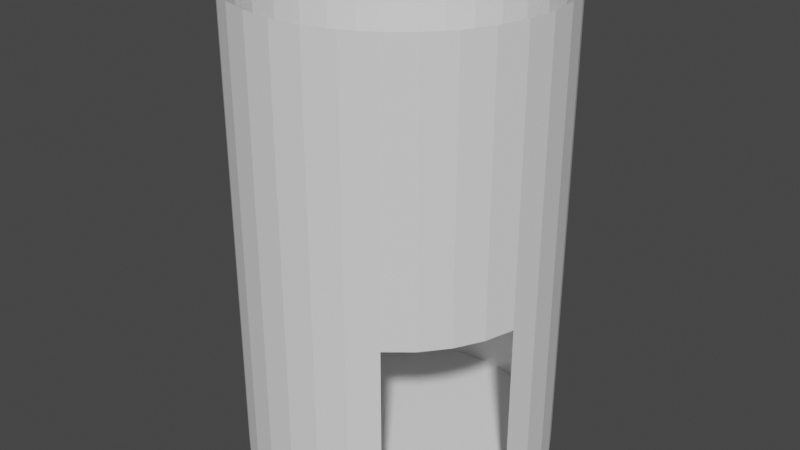 # Source: hollowcylinder.blend  (saved by Blender 2.83.19; exported with 4.5.12 LTS)
import bpy
from mathutils import Matrix  # noqa: F401  (used for matrix-valued properties, if any)

bpy.ops.wm.read_factory_settings(use_empty=True)
scene = bpy.context.scene
scene.name = 'Scene'

# ---- world
world_world = bpy.data.worlds.new('World'); scene.world = world_world
world_world.use_nodes = True; world_world.node_tree.nodes.clear()
_N = world_world.node_tree.nodes; _L = world_world.node_tree.links
n0 = _N.new('ShaderNodeOutputWorld'); n0.name = 'World Output'; n0.location = (300, 300)
n1 = _N.new('ShaderNodeBackground'); n1.name = 'Background'; n1.location = (10, 300)
n1.inputs[0].default_value = (0.05088, 0.05088, 0.05088, 1.0)
_L.new(n1.outputs[0], n0.inputs[0])
n0.is_active_output = True
world_world.color = (0.05088, 0.05088, 0.05088)
world_world.use_sun_shadow = False
world_world.sun_shadow_jitter_overblur = 0.0

# ---- meshes
me_003 = bpy.data.meshes.new('실린더.003')
me_003.from_pydata([(0.0, 1.0, -1.0), (0.0, 1.0, 0.9488), (0.1951, 0.9808, -1.0), (0.1951, 0.9808, 0.9488), (0.3827, 0.9239, -1.0), (0.3827, 0.9239, 0.9488), (0.5556, 0.8315, -1.0), (0.5556, 0.8315, 0.9488), (0.7071, 0.7071, -1.0), (0.7071, 0.7071, 0.9488), (0.8315, 0.5556, -1.0), (0.8315, 0.5556, 0.9488), (0.9239, 0.3827, -1.0), (0.9239, 0.3827, 0.9488), (0.9808, 0.1951, -1.0), (0.9808, 0.1951, 0.9488), (1.0, 7.55e-08, -1.0), (1.0, 7.55e-08, 0.9488), (0.9808, -0.1951, -1.0), (0.9808, -0.1951, 0.9488), (0.9239, -0.3827, -1.0), (0.9239, -0.3827, 0.9488), (0.8315, -0.5556, -1.0), (0.8315, -0.5556, 0.9488), (0.7071, -0.7071, -1.0), (0.7071, -0.7071, 0.9488), (0.5556, -0.8315, -1.0), (0.5556, -0.8315, 0.9488), (0.3827, -0.9239, -1.0), (0.3827, -0.9239, 0.9488), (0.1951, -0.9808, -1.0), (0.1951, -0.9808, 0.9488), (-3.258e-07, -1.0, -1.0), (-3.258e-07, -1.0, 0.9488), (-0.1951, -0.9808, -1.0), (-0.1951, -0.9808, 0.9488), (-0.3827, -0.9239, -1.0), (-0.3827, -0.9239, 0.9488), (-0.5556, -0.8315, -1.0), (-0.5556, -0.8315, 0.9488), (-0.7071, -0.7071, -1.0), (-0.7071, -0.7071, 0.9488), (-0.8315, -0.5556, -1.0), (-0.8315, -0.5556, 0.9488), (-0.9239, -0.3827, -1.0), (-0.9239, -0.3827, 0.9488), (-0.9808, -0.1951, -1.0), (-0.9808, -0.1951, 0.9488), (-1.0, 9.656e-07, -1.0), (-1.0, 9.656e-07, 0.9488), (-0.9808, 0.1951, -1.0), (-0.9808, 0.1951, 0.9488), (-0.9239, 0.3827, -1.0), (-0.9239, 0.3827, 0.9488), (-0.8315, 0.5556, -1.0), (-0.8315, 0.5556, 0.9488), (-0.7071, 0.7071, -1.0), (-0.7071, 0.7071, 0.9488), (-0.5556, 0.8315, -1.0), (-0.5556, 0.8315, 0.9488), (-0.3827, 0.9239, -1.0), (-0.3827, 0.9239, 0.9488), (-0.1951, 0.9808, -1.0), (-0.1951, 0.9808, 0.9488), (0.7071, -0.7071, -0.1914), (0.8315, -0.5556, -0.1914), (0.9239, -0.3827, -0.1914), (-0.8315, 0.5556, -0.1914), (-0.7071, 0.7071, -0.1914), (-0.9239, 0.3827, -0.1914), (0.9808, -0.1951, -0.1914), (-0.5556, 0.8315, -0.1914), (0.5556, -0.8315, -0.1914), (-0.9808, 0.1951, -0.1914), (-0.5556, 0.8315, -0.6914), (-0.9808, 0.1951, -0.6914), (0.5556, -0.8315, -0.6914), (0.9808, -0.1951, -0.6914)], [], [(0, 1, 3, 2), (2, 3, 5, 4), (4, 5, 7, 6), (6, 7, 9, 8), (8, 9, 11, 10), (10, 11, 13, 12), (12, 13, 15, 14), (14, 15, 17, 16), (16, 17, 19, 70, 77, 18), (66, 70, 19, 21), (66, 21, 23, 65), (65, 23, 25, 64), (72, 64, 25, 27), (26, 76, 72, 27, 29, 28), (28, 29, 31, 30), (30, 31, 33, 32), (32, 33, 35, 34), (34, 35, 37, 36), (36, 37, 39, 38), (38, 39, 41, 40), (40, 41, 43, 42), (42, 43, 45, 44), (44, 45, 47, 46), (46, 47, 49, 48), (48, 49, 51, 73, 75, 50), (73, 51, 53, 69), (69, 53, 55, 67), (67, 55, 57, 68), (68, 57, 59, 71), (58, 74, 71, 59, 61, 60), (60, 61, 63, 62), (62, 63, 1, 0), (0, 2, 4, 6, 8, 10, 12, 14, 16, 18, 20, 22, 24, 26, 28, 30, 32, 34, 36, 38, 40, 42, 44, 46, 48, 50, 52, 54, 56, 58, 60, 62)])
_uv = me_003.uv_layers.new(name='UV 맵')
_uv.uv.foreach_set('vector', [1.0, 0.5, 1.0, 1.0, 0.9688, 1.0, 0.9688, 0.5, 0.9688, 0.5, 0.9688, 1.0, 0.9375, 1.0, 0.9375, 0.5, 0.9375, 0.5, 0.9375, 1.0, 0.9062, 1.0, 0.9062, 0.5, 0.9062, 0.5, 0.9062, 1.0, 0.875, 1.0, 0.875, 0.5, 0.875, 0.5, 0.875, 1.0, 0.8438, 1.0, 0.8438, 0.5, 0.8438, 0.5, 0.8438, 1.0, 0.8125, 1.0, 0.8125, 0.5, 0.8125, 0.5, 0.8125, 1.0, 0.7812, 1.0, 0.7812, 0.5, 0.7812, 0.5, 0.7812, 1.0, 0.75, 1.0, 0.75, 0.5, 0.75, 0.5, 0.75, 1.0, 0.7188, 1.0, 0.7188, 0.75, 0.7188, 0.625, 0.7188, 0.5, 0.6875, 0.75, 0.7188, 0.75, 0.7188, 1.0, 0.6875, 1.0, 0.6875, 0.75, 0.6875, 1.0, 0.6562, 1.0, 0.6562, 0.75, 0.6562, 0.75, 0.6562, 1.0, 0.625, 1.0, 0.625, 0.75, 0.5938, 0.75, 0.625, 0.75, 0.625, 1.0, 0.5938, 1.0, 0.5938, 0.5, 0.5938, 0.625, 0.5938, 0.75, 0.5938, 1.0, 0.5625, 1.0, 0.5625, 0.5, 0.5625, 0.5, 0.5625, 1.0, 0.5312, 1.0, 0.5312, 0.5, 0.5312, 0.5, 0.5312, 1.0, 0.5, 1.0, 0.5, 0.5, 0.5, 0.5, 0.5, 1.0, 0.4688, 1.0, 0.4688, 0.5, 0.4688, 0.5, 0.4688, 1.0, 0.4375, 1.0, 0.4375, 0.5, 0.4375, 0.5, 0.4375, 1.0, 0.4062, 1.0, 0.4062, 0.5, 0.4062, 0.5, 0.4062, 1.0, 0.375, 1.0, 0.375, 0.5, 0.375, 0.5, 0.375, 1.0, 0.3438, 1.0, 0.3438, 0.5, 0.3438, 0.5, 0.3438, 1.0, 0.3125, 1.0, 0.3125, 0.5, 0.3125, 0.5, 0.3125, 1.0, 0.2812, 1.0, 0.2812, 0.5, 0.2812, 0.5, 0.2812, 1.0, 0.25, 1.0, 0.25, 0.5, 0.25, 0.5, 0.25, 1.0, 0.2188, 1.0, 0.2188, 0.75, 0.2188, 0.625, 0.2188, 0.5, 0.2188, 0.75, 0.2188, 1.0, 0.1875, 1.0, 0.1875, 0.75, 0.1875, 0.75, 0.1875, 1.0, 0.1562, 1.0, 0.1562, 0.75, 0.1562, 0.75, 0.1562, 1.0, 0.125, 1.0, 0.125, 0.75, 0.125, 0.75, 0.125, 1.0, 0.09375, 1.0, 0.09375, 0.75, 0.09375, 0.5, 0.09375, 0.625, 0.09375, 0.75, 0.09375, 1.0, 0.0625, 1.0, 0.0625, 0.5, 0.0625, 0.5, 0.0625, 1.0, 0.03125, 1.0, 0.03125, 0.5, 0.03125, 0.5, 0.03125, 1.0, 0.0, 1.0, 0.0, 0.5, 0.75, 0.49, 0.7968, 0.4854, 0.8418, 0.4717, 0.8833, 0.4496, 0.9197, 0.4197, 0.9496, 0.3833, 0.9717, 0.3418, 0.9854, 0.2968, 0.99, 0.25, 0.9854, 0.2032, 0.9717, 0.1582, 0.9496, 0.1167, 0.9197, 0.08029, 0.8833, 0.05045, 0.8418, 0.02827, 0.7968, 0.01461, 0.75, 0.01, 0.7032, 0.01461, 0.6582, 0.02827, 0.6167, 0.05045, 0.5803, 0.08029, 0.5504, 0.1167, 0.5283, 0.1582, 0.5146, 0.2032, 0.51, 0.25, 0.5146, 0.2968, 0.5283, 0.3418, 0.5504, 0.3833, 0.5803, 0.4197, 0.6167, 0.4496, 0.6582, 0.4717, 0.7032, 0.4854])
me_003.use_remesh_fix_poles = True
me_003.use_remesh_preserve_attributes = False
me_003.use_mirror_vertex_groups = False
me_003.update()

# ---- objects
ob_x = bpy.data.objects.new('실린더', me_003)

# ---- transforms, parenting, visibility, modifiers, constraints
ob_x.location = (0.0, 0.0, 0.0)
ob_x.scale = (1.0, 1.0, 1.555)
ob_x.lineart.crease_threshold = 0.0

# ---- collection membership
scene.collection.objects.link(ob_x)

# ---- scene / render settings (as saved in the file)
scene.frame_start = 1; scene.frame_end = 250; scene.frame_set(1)
scene.render.engine = 'BLENDER_EEVEE_NEXT'
scene.cycles.use_denoising = False
scene.cycles.samples = 128
scene.cycles.sampling_pattern = 'TABULATED_SOBOL'
scene.cycles.use_adaptive_sampling = False
scene.cycles.use_light_tree = False
scene.view_settings.view_transform = 'Filmic'
bpy.context.view_layer.update()

# ---- added for rendering (the .blend has no active camera and no usable light): camera, sun
cam_auto = bpy.data.cameras.new('AutoCamera')
cam_auto.lens = 50.0
cam_auto.sensor_width = 36.0
cam_auto.clip_end = 1000.0
ob_auto_camera = bpy.data.objects.new('AutoCamera', cam_auto)
scene.collection.objects.link(ob_auto_camera)
ob_auto_camera.location = (3.8355, -4.6026, 3.02856)
ob_auto_camera.rotation_euler = (1.09748, -7.21219e-08, 0.694738)
scene.camera = ob_auto_camera
light_auto_sun = bpy.data.lights.new('AutoSun', 'SUN')
light_auto_sun.energy = 3.0
light_auto_sun.angle = 0.0523599
ob_auto_sun = bpy.data.objects.new('AutoSun', light_auto_sun)
scene.collection.objects.link(ob_auto_sun)
ob_auto_sun.rotation_euler = (0.872665, 0.174533, 0.523599)
bpy.context.view_layer.update()
